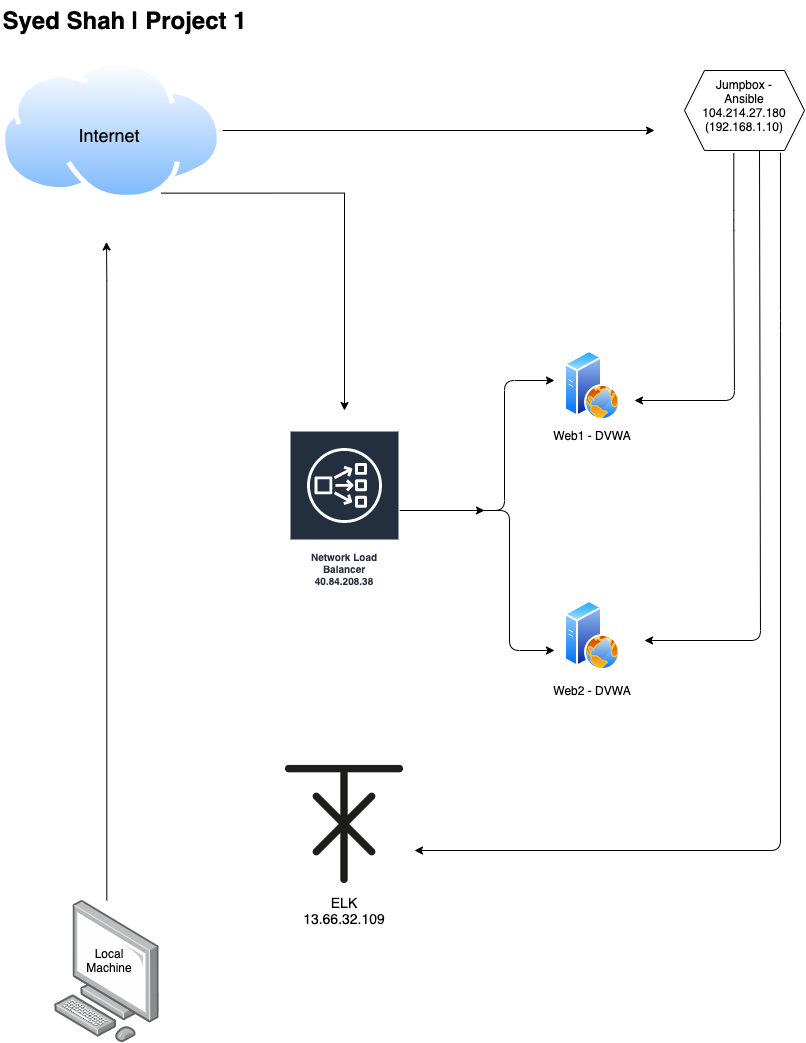

The diagram above was exported from draw.io. Its source (the exported page's mxGraphModel, read from the mxfile embedded in the PNG):
<mxGraphModel dx="178" dy="99" grid="1" gridSize="10" guides="1" tooltips="1" connect="1" arrows="1" fold="1" page="1" pageScale="1" pageWidth="850" pageHeight="1100" math="0" shadow="0">
  <root>
    <mxCell id="0" />
    <mxCell id="1" parent="0" />
    <mxCell id="HJtO-7zotjzp6LaQNEZc-4" style="edgeStyle=orthogonalEdgeStyle;rounded=0;orthogonalLoop=1;jettySize=auto;html=1;" edge="1" parent="1" source="HJtO-7zotjzp6LaQNEZc-3">
      <mxGeometry relative="1" as="geometry">
        <mxPoint x="132" y="271.42857142857144" as="targetPoint" />
        <Array as="points">
          <mxPoint x="132" y="310" />
          <mxPoint x="132" y="310" />
        </Array>
      </mxGeometry>
    </mxCell>
    <mxCell id="HJtO-7zotjzp6LaQNEZc-3" value="" style="points=[];aspect=fixed;html=1;align=center;shadow=0;dashed=0;image;image=img/lib/allied_telesis/computer_and_terminals/Personal_Computer.svg;" vertex="1" parent="1">
      <mxGeometry x="80" y="930" width="104.63" height="141.8" as="geometry" />
    </mxCell>
    <mxCell id="HJtO-7zotjzp6LaQNEZc-6" style="edgeStyle=orthogonalEdgeStyle;rounded=0;orthogonalLoop=1;jettySize=auto;html=1;exitX=1;exitY=0.5;exitDx=0;exitDy=0;" edge="1" parent="1" source="HJtO-7zotjzp6LaQNEZc-5">
      <mxGeometry relative="1" as="geometry">
        <mxPoint x="680" y="160" as="targetPoint" />
      </mxGeometry>
    </mxCell>
    <mxCell id="HJtO-7zotjzp6LaQNEZc-7" style="edgeStyle=orthogonalEdgeStyle;rounded=0;orthogonalLoop=1;jettySize=auto;html=1;exitX=0.75;exitY=1;exitDx=0;exitDy=0;" edge="1" parent="1" source="HJtO-7zotjzp6LaQNEZc-5">
      <mxGeometry relative="1" as="geometry">
        <mxPoint x="369.9999999999998" y="440" as="targetPoint" />
      </mxGeometry>
    </mxCell>
    <mxCell id="HJtO-7zotjzp6LaQNEZc-5" value="" style="aspect=fixed;perimeter=ellipsePerimeter;html=1;align=center;shadow=0;dashed=0;spacingTop=3;image;image=img/lib/active_directory/internet_cloud.svg;" vertex="1" parent="1">
      <mxGeometry x="25.88" y="90" width="222.23" height="140" as="geometry" />
    </mxCell>
    <mxCell id="HJtO-7zotjzp6LaQNEZc-10" style="edgeStyle=orthogonalEdgeStyle;rounded=0;orthogonalLoop=1;jettySize=auto;html=1;" edge="1" parent="1" source="HJtO-7zotjzp6LaQNEZc-8">
      <mxGeometry relative="1" as="geometry">
        <mxPoint x="510" y="540" as="targetPoint" />
      </mxGeometry>
    </mxCell>
    <mxCell id="HJtO-7zotjzp6LaQNEZc-8" value="Network Load Balancer&lt;br&gt;40.84.208.38" style="outlineConnect=0;fontColor=#232F3E;gradientColor=none;strokeColor=#ffffff;fillColor=#232F3E;dashed=0;verticalLabelPosition=middle;verticalAlign=bottom;align=center;html=1;whiteSpace=wrap;fontSize=10;fontStyle=1;spacing=3;shape=mxgraph.aws4.productIcon;prIcon=mxgraph.aws4.network_load_balancer;" vertex="1" parent="1">
      <mxGeometry x="315" y="460" width="110" height="160" as="geometry" />
    </mxCell>
    <mxCell id="HJtO-7zotjzp6LaQNEZc-9" value="" style="shape=hexagon;perimeter=hexagonPerimeter2;whiteSpace=wrap;html=1;fixedSize=1;" vertex="1" parent="1">
      <mxGeometry x="710" y="100" width="120" height="80" as="geometry" />
    </mxCell>
    <mxCell id="HJtO-7zotjzp6LaQNEZc-15" value="" style="edgeStyle=elbowEdgeStyle;elbow=horizontal;endArrow=classic;html=1;" edge="1" parent="1">
      <mxGeometry width="50" height="50" relative="1" as="geometry">
        <mxPoint x="510" y="540" as="sourcePoint" />
        <mxPoint x="580" y="410" as="targetPoint" />
        <Array as="points">
          <mxPoint x="530" y="460" />
        </Array>
      </mxGeometry>
    </mxCell>
    <mxCell id="HJtO-7zotjzp6LaQNEZc-16" value="" style="edgeStyle=elbowEdgeStyle;elbow=horizontal;endArrow=classic;html=1;" edge="1" parent="1">
      <mxGeometry width="50" height="50" relative="1" as="geometry">
        <mxPoint x="500" y="540" as="sourcePoint" />
        <mxPoint x="580" y="680" as="targetPoint" />
        <Array as="points">
          <mxPoint x="535" y="670" />
        </Array>
      </mxGeometry>
    </mxCell>
    <mxCell id="HJtO-7zotjzp6LaQNEZc-17" value="" style="aspect=fixed;perimeter=ellipsePerimeter;html=1;align=center;shadow=0;dashed=0;spacingTop=3;image;image=img/lib/active_directory/web_server.svg;" vertex="1" parent="1">
      <mxGeometry x="590" y="380" width="56" height="70" as="geometry" />
    </mxCell>
    <mxCell id="HJtO-7zotjzp6LaQNEZc-18" value="" style="aspect=fixed;perimeter=ellipsePerimeter;html=1;align=center;shadow=0;dashed=0;spacingTop=3;image;image=img/lib/active_directory/web_server.svg;" vertex="1" parent="1">
      <mxGeometry x="590" y="630" width="56" height="70" as="geometry" />
    </mxCell>
    <mxCell id="HJtO-7zotjzp6LaQNEZc-21" value="" style="edgeStyle=segmentEdgeStyle;endArrow=classic;html=1;exitX=0.411;exitY=1.033;exitDx=0;exitDy=0;exitPerimeter=0;" edge="1" parent="1" source="HJtO-7zotjzp6LaQNEZc-9">
      <mxGeometry width="50" height="50" relative="1" as="geometry">
        <mxPoint x="750" y="250" as="sourcePoint" />
        <mxPoint x="660" y="430" as="targetPoint" />
        <Array as="points">
          <mxPoint x="759" y="250" />
          <mxPoint x="760" y="250" />
          <mxPoint x="760" y="430" />
        </Array>
      </mxGeometry>
    </mxCell>
    <mxCell id="HJtO-7zotjzp6LaQNEZc-22" value="" style="edgeStyle=segmentEdgeStyle;endArrow=classic;html=1;exitX=0.625;exitY=1;exitDx=0;exitDy=0;" edge="1" parent="1" source="HJtO-7zotjzp6LaQNEZc-9">
      <mxGeometry width="50" height="50" relative="1" as="geometry">
        <mxPoint x="786" y="200" as="sourcePoint" />
        <mxPoint x="670" y="670" as="targetPoint" />
        <Array as="points">
          <mxPoint x="786" y="180" />
          <mxPoint x="786" y="670" />
        </Array>
      </mxGeometry>
    </mxCell>
    <mxCell id="HJtO-7zotjzp6LaQNEZc-23" value="" style="edgeStyle=segmentEdgeStyle;endArrow=classic;html=1;exitX=0.8;exitY=1.027;exitDx=0;exitDy=0;exitPerimeter=0;" edge="1" parent="1" source="HJtO-7zotjzp6LaQNEZc-9">
      <mxGeometry width="50" height="50" relative="1" as="geometry">
        <mxPoint x="750" y="260" as="sourcePoint" />
        <mxPoint x="440" y="880" as="targetPoint" />
        <Array as="points">
          <mxPoint x="806" y="350" />
          <mxPoint x="806" y="350" />
        </Array>
      </mxGeometry>
    </mxCell>
    <mxCell id="HJtO-7zotjzp6LaQNEZc-24" value="" style="shape=image;html=1;verticalAlign=top;verticalLabelPosition=bottom;labelBackgroundColor=#ffffff;imageAspect=0;aspect=fixed;image=https://cdn2.iconfinder.com/data/icons/slavic-calendar/26/SLAVIC-SYMBOLS-READY_12-128.png" vertex="1" parent="1">
      <mxGeometry x="306" y="790" width="128" height="128" as="geometry" />
    </mxCell>
    <mxCell id="HJtO-7zotjzp6LaQNEZc-25" value="Jumpbox - Ansible&lt;br&gt;104.214.27.180&lt;br&gt;(192.168.1.10)" style="text;html=1;strokeColor=none;fillColor=none;align=center;verticalAlign=middle;whiteSpace=wrap;rounded=0;" vertex="1" parent="1">
      <mxGeometry x="730" y="110" width="80" height="50" as="geometry" />
    </mxCell>
    <mxCell id="HJtO-7zotjzp6LaQNEZc-26" value="&lt;font style=&quot;font-size: 18px&quot;&gt;Internet&lt;/font&gt;" style="text;html=1;strokeColor=none;fillColor=none;align=center;verticalAlign=middle;whiteSpace=wrap;rounded=0;" vertex="1" parent="1">
      <mxGeometry x="100" y="150" width="70" height="30" as="geometry" />
    </mxCell>
    <mxCell id="HJtO-7zotjzp6LaQNEZc-27" value="Local Machine&lt;br&gt;" style="text;html=1;strokeColor=none;fillColor=none;align=center;verticalAlign=middle;whiteSpace=wrap;rounded=0;" vertex="1" parent="1">
      <mxGeometry x="115" y="980" width="40" height="20" as="geometry" />
    </mxCell>
    <mxCell id="HJtO-7zotjzp6LaQNEZc-28" value="&lt;font style=&quot;font-size: 14px&quot;&gt;ELK&lt;br&gt;13.66.32.109&lt;/font&gt;" style="text;html=1;strokeColor=none;fillColor=none;align=center;verticalAlign=middle;whiteSpace=wrap;rounded=0;" vertex="1" parent="1">
      <mxGeometry x="350" y="930" width="40" height="20" as="geometry" />
    </mxCell>
    <mxCell id="HJtO-7zotjzp6LaQNEZc-29" value="Syed Shah | Project 1" style="text;strokeColor=none;fillColor=none;html=1;fontSize=24;fontStyle=1;verticalAlign=middle;align=center;" vertex="1" parent="1">
      <mxGeometry x="100" y="30" width="100" height="40" as="geometry" />
    </mxCell>
    <mxCell id="HJtO-7zotjzp6LaQNEZc-31" value="Web1 - DVWA" style="text;html=1;strokeColor=none;fillColor=none;align=center;verticalAlign=middle;whiteSpace=wrap;rounded=0;" vertex="1" parent="1">
      <mxGeometry x="568" y="440" width="100" height="50" as="geometry" />
    </mxCell>
    <mxCell id="HJtO-7zotjzp6LaQNEZc-32" value="Web2 - DVWA" style="text;html=1;strokeColor=none;fillColor=none;align=center;verticalAlign=middle;whiteSpace=wrap;rounded=0;" vertex="1" parent="1">
      <mxGeometry x="574" y="710" width="88" height="20" as="geometry" />
    </mxCell>
  </root>
</mxGraphModel>